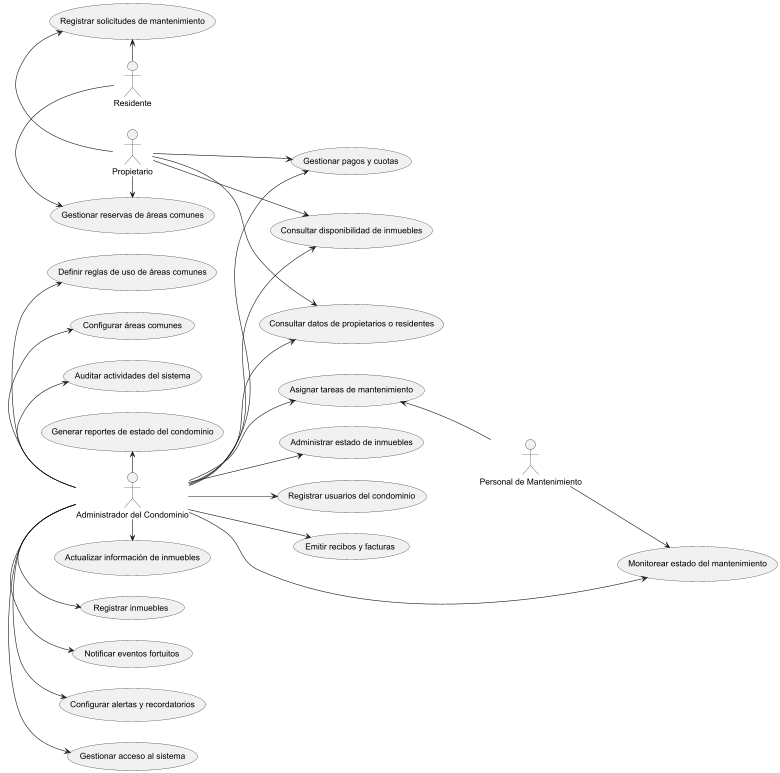

The diagram above was rendered by PlantUML. Its source (embedded in the PNG):
@startuml
left to right direction

actor "Administrador del Condominio" as Admin
actor "Propietario" as Owner
actor "Residente" as Resident
actor "Personal de Mantenimiento" as Maintenance

usecase "Registrar inmuebles" as RegisterProperty
usecase "Actualizar información de inmuebles" as UpdateProperty
usecase "Consultar disponibilidad de inmuebles" as CheckAvailability
usecase "Administrar estado de inmuebles" as ManageStatus
usecase "Configurar áreas comunes" as ConfigureCommonAreas
usecase "Gestionar reservas de áreas comunes" as ManageReservations
usecase "Definir reglas de uso de áreas comunes" as DefineRules
usecase "Registrar usuarios del condominio" as RegisterUsers
usecase "Consultar datos de propietarios o residentes" as ViewUsers
usecase "Gestionar acceso al sistema" as ManageAccess
usecase "Registrar solicitudes de mantenimiento" as MaintenanceRequest
usecase "Asignar tareas de mantenimiento" as AssignTasks
usecase "Monitorear estado del mantenimiento" as MonitorMaintenance
usecase "Configurar alertas y recordatorios" as ConfigureAlerts
usecase "Notificar eventos fortuitos" as NotifyEvents
usecase "Generar reportes de estado del condominio" as GenerateReports
usecase "Auditar actividades del sistema" as AuditSystem
usecase "Gestionar pagos y cuotas" as ManagePayments
usecase "Emitir recibos y facturas" as GenerateReceipts

Admin -r-> RegisterProperty
Admin -r-> UpdateProperty
Admin -d-> CheckAvailability
Admin -d-> ManageStatus
Admin -l-> ConfigureCommonAreas
Admin -l-> DefineRules
Admin -d-> RegisterUsers
Admin -d-> ViewUsers
Admin -r-> ManageAccess
Admin -d-> AssignTasks
Admin -d-> MonitorMaintenance
Admin -r-> ConfigureAlerts
Admin -r-> NotifyEvents
Admin -l-> GenerateReports
Admin -l-> AuditSystem
Admin -d-> ManagePayments
Admin -d-> GenerateReceipts

Owner -d-> CheckAvailability
Owner -l-> MaintenanceRequest
Owner -r-> ManageReservations
Owner -d-> ViewUsers
Owner -r-> ManagePayments

Resident -l-> MaintenanceRequest
Resident -r-> ManageReservations

Maintenance -u-> AssignTasks
Maintenance -d-> MonitorMaintenance
@enduml